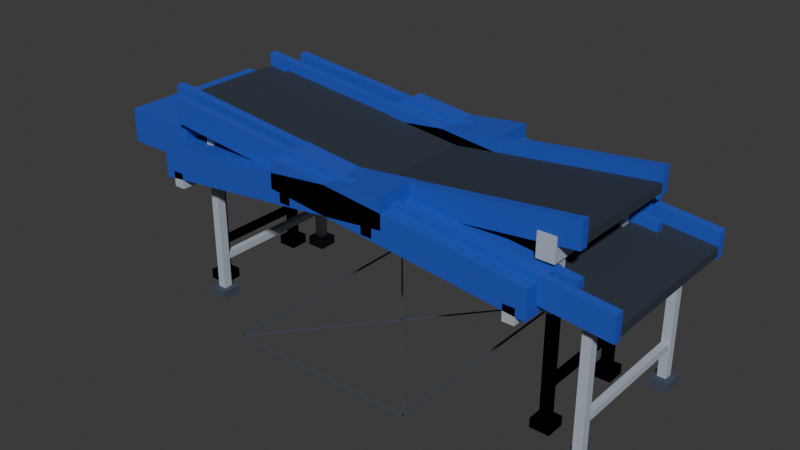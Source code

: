 # Source: MPR_CADConveyorAudit.blend  (saved by Blender 5.2.45; exported with 4.5.12 LTS)
import bpy
from mathutils import Matrix  # noqa: F401  (used for matrix-valued properties, if any)

bpy.ops.wm.read_factory_settings(use_empty=True)
scene = bpy.context.scene
scene.name = 'Scene'

# ---- collections
col_collection = bpy.data.collections.new('Collection'); scene.collection.children.link(col_collection)

# ---- materials (node trees are filled in below, after node groups)
mat_charcoal = bpy.data.materials.new('Charcoal')
mat_rubber = bpy.data.materials.new('Rubber')
mat_cobalt = bpy.data.materials.new('Cobalt')
mat_metal = bpy.data.materials.new('Metal')
mat_rubber_002 = bpy.data.materials.new('Rubber.002')
mat_cobalt_002 = bpy.data.materials.new('Cobalt.002')
mat_metal_002 = bpy.data.materials.new('Metal.002')
mat_charcoal_002 = bpy.data.materials.new('Charcoal.002')

# ---- material node trees
mat_charcoal.use_nodes = True; mat_charcoal.node_tree.nodes.clear()
_N = mat_charcoal.node_tree.nodes; _L = mat_charcoal.node_tree.links
n0 = _N.new('ShaderNodeBsdfPrincipled'); n0.name = 'Principled BSDF'; n0.location = (-200, 100)
n0.inputs[0].default_value = (0.055, 0.075, 0.11, 1.0)
n0.inputs[2].default_value = 0.76
n0.inputs[10].default_value = 0.005
n1 = _N.new('ShaderNodeOutputMaterial'); n1.name = 'Material Output'; n1.location = (200, 100)
_L.new(n0.outputs[0], n1.inputs[0])
n1.is_active_output = True
mat_rubber.use_nodes = True; mat_rubber.node_tree.nodes.clear()
_N = mat_rubber.node_tree.nodes; _L = mat_rubber.node_tree.links
n0 = _N.new('ShaderNodeBsdfPrincipled'); n0.name = 'Principled BSDF'; n0.location = (-200, 100)
n0.inputs[0].default_value = (0.025, 0.035, 0.055, 1.0)
n0.inputs[2].default_value = 0.76
n0.inputs[10].default_value = 0.005
n1 = _N.new('ShaderNodeOutputMaterial'); n1.name = 'Material Output'; n1.location = (200, 100)
_L.new(n0.outputs[0], n1.inputs[0])
n1.is_active_output = True
mat_cobalt.use_nodes = True; mat_cobalt.node_tree.nodes.clear()
_N = mat_cobalt.node_tree.nodes; _L = mat_cobalt.node_tree.links
n0 = _N.new('ShaderNodeBsdfPrincipled'); n0.name = 'Principled BSDF'; n0.location = (-200, 100)
n0.inputs[0].default_value = (0.018, 0.075, 0.51, 1.0)
n0.inputs[2].default_value = 0.76
n0.inputs[10].default_value = 0.005
n1 = _N.new('ShaderNodeOutputMaterial'); n1.name = 'Material Output'; n1.location = (200, 100)
_L.new(n0.outputs[0], n1.inputs[0])
n1.is_active_output = True
mat_metal.use_nodes = True; mat_metal.node_tree.nodes.clear()
_N = mat_metal.node_tree.nodes; _L = mat_metal.node_tree.links
n0 = _N.new('ShaderNodeBsdfPrincipled'); n0.name = 'Principled BSDF'; n0.location = (-200, 100)
n0.inputs[0].default_value = (0.43, 0.49, 0.57, 1.0)
n0.inputs[2].default_value = 0.76
n0.inputs[10].default_value = 0.005
n1 = _N.new('ShaderNodeOutputMaterial'); n1.name = 'Material Output'; n1.location = (200, 100)
_L.new(n0.outputs[0], n1.inputs[0])
n1.is_active_output = True
mat_rubber_002.use_nodes = True; mat_rubber_002.node_tree.nodes.clear()
_N = mat_rubber_002.node_tree.nodes; _L = mat_rubber_002.node_tree.links
n0 = _N.new('ShaderNodeBsdfPrincipled'); n0.name = 'Principled BSDF'; n0.location = (-200, 100)
n0.inputs[0].default_value = (0.025, 0.035, 0.055, 1.0)
n0.inputs[2].default_value = 0.76
n0.inputs[10].default_value = 0.005
n1 = _N.new('ShaderNodeOutputMaterial'); n1.name = 'Material Output'; n1.location = (200, 100)
_L.new(n0.outputs[0], n1.inputs[0])
n1.is_active_output = True
mat_cobalt_002.use_nodes = True; mat_cobalt_002.node_tree.nodes.clear()
_N = mat_cobalt_002.node_tree.nodes; _L = mat_cobalt_002.node_tree.links
n0 = _N.new('ShaderNodeBsdfPrincipled'); n0.name = 'Principled BSDF'; n0.location = (-200, 100)
n0.inputs[0].default_value = (0.018, 0.075, 0.51, 1.0)
n0.inputs[2].default_value = 0.76
n0.inputs[10].default_value = 0.005
n1 = _N.new('ShaderNodeOutputMaterial'); n1.name = 'Material Output'; n1.location = (200, 100)
_L.new(n0.outputs[0], n1.inputs[0])
n1.is_active_output = True
mat_metal_002.use_nodes = True; mat_metal_002.node_tree.nodes.clear()
_N = mat_metal_002.node_tree.nodes; _L = mat_metal_002.node_tree.links
n0 = _N.new('ShaderNodeBsdfPrincipled'); n0.name = 'Principled BSDF'; n0.location = (-200, 100)
n0.inputs[0].default_value = (0.43, 0.49, 0.57, 1.0)
n0.inputs[2].default_value = 0.76
n0.inputs[10].default_value = 0.005
n1 = _N.new('ShaderNodeOutputMaterial'); n1.name = 'Material Output'; n1.location = (200, 100)
_L.new(n0.outputs[0], n1.inputs[0])
n1.is_active_output = True
mat_charcoal_002.use_nodes = True; mat_charcoal_002.node_tree.nodes.clear()
_N = mat_charcoal_002.node_tree.nodes; _L = mat_charcoal_002.node_tree.links
n0 = _N.new('ShaderNodeBsdfPrincipled'); n0.name = 'Principled BSDF'; n0.location = (-200, 100)
n0.inputs[0].default_value = (0.055, 0.075, 0.11, 1.0)
n0.inputs[2].default_value = 0.76
n0.inputs[10].default_value = 0.005
n1 = _N.new('ShaderNodeOutputMaterial'); n1.name = 'Material Output'; n1.location = (200, 100)
_L.new(n0.outputs[0], n1.inputs[0])
n1.is_active_output = True

# ---- world
world_world = bpy.data.worlds.new('World'); scene.world = world_world
world_world.use_nodes = True; world_world.node_tree.nodes.clear()
_N = world_world.node_tree.nodes; _L = world_world.node_tree.links
n0 = _N.new('ShaderNodeOutputWorld'); n0.name = 'World Output'; n0.location = (200, 100)
n1 = _N.new('ShaderNodeBackground'); n1.name = 'Background'; n1.location = (-200, 100)
n1.inputs[0].default_value = (0.05088, 0.05088, 0.05088, 1.0)
_L.new(n1.outputs[0], n0.inputs[0])
n0.is_active_output = True
world_world.color = (0.05088, 0.05088, 0.05088)
world_world.sun_shadow_jitter_overblur = 0.0

# ---- meshes
me_sm_mpr_cadfloorplaceholder = bpy.data.meshes.new('SM_MPR_CADFloorPlaceholder')
me_sm_mpr_cadfloorplaceholder.from_pydata([(-0.5, -0.606, 0.01), (0.5, -0.606, 0.01), (0.5, -0.594, 0.01), (-0.5, -0.594, 0.01), (-0.5, -0.606, 0.014), (0.5, -0.606, 0.014), (0.5, -0.594, 0.014), (-0.5, -0.594, 0.014), (0.506, -0.6, 0.01), (0.506, 0.6, 0.01), (0.494, 0.6, 0.01), (0.494, -0.6, 0.01), (0.506, -0.6, 0.014), (0.506, 0.6, 0.014), (0.494, 0.6, 0.014), (0.494, -0.6, 0.014), (0.5, 0.606, 0.01), (-0.5, 0.606, 0.01), (-0.5, 0.594, 0.01), (0.5, 0.594, 0.01), (0.5, 0.606, 0.014), (-0.5, 0.606, 0.014), (-0.5, 0.594, 0.014), (0.5, 0.594, 0.014), (-0.506, 0.6, 0.01), (-0.506, -0.6, 0.01), (-0.494, -0.6, 0.01), (-0.494, 0.6, 0.01), (-0.506, 0.6, 0.014), (-0.506, -0.6, 0.014), (-0.494, -0.6, 0.014), (-0.494, 0.6, 0.014), (-0.4969, -0.6026, 0.01), (0.5031, 0.5974, 0.01), (0.4969, 0.6026, 0.01), (-0.5031, -0.5974, 0.01), (-0.4969, -0.6026, 0.014), (0.5031, 0.5974, 0.014), (0.4969, 0.6026, 0.014), (-0.5031, -0.5974, 0.014), (0.5031, -0.5974, 0.01), (-0.4969, 0.6026, 0.01), (-0.5031, 0.5974, 0.01), (0.4969, -0.6026, 0.01), (0.5031, -0.5974, 0.014), (-0.4969, 0.6026, 0.014), (-0.5031, 0.5974, 0.014), (0.4969, -0.6026, 0.014)], [], [(0, 3, 2, 1), (4, 5, 6, 7), (0, 1, 5, 4), (1, 2, 6, 5), (2, 3, 7, 6), (3, 0, 4, 7), (8, 11, 10, 9), (12, 13, 14, 15), (8, 9, 13, 12), (9, 10, 14, 13), (10, 11, 15, 14), (11, 8, 12, 15), (16, 19, 18, 17), (20, 21, 22, 23), (16, 17, 21, 20), (17, 18, 22, 21), (18, 19, 23, 22), (19, 16, 20, 23), (24, 27, 26, 25), (28, 29, 30, 31), (24, 25, 29, 28), (25, 26, 30, 29), (26, 27, 31, 30), (27, 24, 28, 31), (32, 35, 34, 33), (36, 37, 38, 39), (32, 33, 37, 36), (33, 34, 38, 37), (34, 35, 39, 38), (35, 32, 36, 39), (40, 43, 42, 41), (44, 45, 46, 47), (40, 41, 45, 44), (41, 42, 46, 45), (42, 43, 47, 46), (43, 40, 44, 47)])
me_sm_mpr_cadfloorplaceholder.materials.append(mat_charcoal)
me_sm_mpr_cadfloorplaceholder.update()
me_sm_mpr_cadsupplybelt_2e7f10 = bpy.data.meshes.new('SM_MPR_CADSupplyBelt_2E7F10')
me_sm_mpr_cadsupplybelt_2e7f10.from_pydata([(-1.026, -0.4125, 1.0), (1.396, -0.4125, 0.74), (1.396, 0.3875, 0.74), (-1.026, 0.3875, 1.0), (-1.026, -0.4125, 0.955), (1.396, -0.4125, 0.695), (1.396, 0.3875, 0.695), (-1.026, 0.3875, 0.955), (-1.026, -0.4595, 1.07), (1.396, -0.4595, 0.81), (1.396, -0.4155, 0.81), (-1.026, -0.4155, 1.07), (-1.026, -0.4595, 0.94), (1.396, -0.4595, 0.68), (1.396, -0.4155, 0.68), (-1.026, -0.4155, 0.94), (-1.026, 0.3905, 1.07), (1.396, 0.3905, 0.81), (1.396, 0.4345, 0.81), (-1.026, 0.4345, 1.07), (-1.026, 0.3905, 0.94), (1.396, 0.3905, 0.68), (1.396, 0.4345, 0.68), (-1.026, 0.4345, 0.94), (-1.426, -0.4125, 0.72), (-1.026, -0.4125, 0.72), (-1.026, 0.3875, 0.72), (-1.426, 0.3875, 0.72), (-1.426, -0.4125, 0.9), (-1.026, -0.4125, 0.9), (-1.026, 0.3875, 0.9), (-1.426, 0.3875, 0.9), (-0.8987, -0.395, 0.0), (-0.8537, -0.395, 0.0), (-0.8537, -0.35, 0.0), (-0.8987, -0.35, 0.0), (-0.8987, -0.395, 0.9039), (-0.8537, -0.395, 0.9039), (-0.8537, -0.35, 0.9039), (-0.8987, -0.35, 0.9039), (-0.8987, 0.325, 0.0), (-0.8537, 0.325, 0.0), (-0.8537, 0.37, 0.0), (-0.8987, 0.37, 0.0), (-0.8987, 0.325, 0.9039), (-0.8537, 0.325, 0.9039), (-0.8537, 0.37, 0.9039), (-0.8987, 0.37, 0.9039), (-0.8937, -0.3725, 0.2025), (-0.8587, -0.3725, 0.2025), (-0.8587, 0.3475, 0.2025), (-0.8937, 0.3475, 0.2025), (-0.8937, -0.3725, 0.2375), (-0.8587, -0.3725, 0.2375), (-0.8587, 0.3475, 0.2375), (-0.8937, 0.3475, 0.2375), (1.223, -0.395, 0.0), (1.268, -0.395, 0.0), (1.268, -0.35, 0.0), (1.223, -0.35, 0.0), (1.223, -0.395, 0.6761), (1.268, -0.395, 0.6761), (1.268, -0.35, 0.6761), (1.223, -0.35, 0.6761), (1.223, 0.325, 0.0), (1.268, 0.325, 0.0), (1.268, 0.37, 0.0), (1.223, 0.37, 0.0), (1.223, 0.325, 0.6761), (1.268, 0.325, 0.6761), (1.268, 0.37, 0.6761), (1.223, 0.37, 0.6761), (1.228, -0.3725, 0.2025), (1.263, -0.3725, 0.2025), (1.263, 0.3475, 0.2025), (1.228, 0.3475, 0.2025), (1.228, -0.3725, 0.2375), (1.263, -0.3725, 0.2375), (1.263, 0.3475, 0.2375), (1.228, 0.3475, 0.2375), (-0.9262, -0.4225, 0.0), (-0.8262, -0.4225, 0.0), (-0.8262, -0.3225, 0.0), (-0.9262, -0.3225, 0.0), (-0.9262, -0.4225, 0.05), (-0.8262, -0.4225, 0.05), (-0.8262, -0.3225, 0.05), (-0.9262, -0.3225, 0.05), (-0.9262, 0.2975, 0.0), (-0.8262, 0.2975, 0.0), (-0.8262, 0.3975, 0.0), (-0.9262, 0.3975, 0.0), (-0.9262, 0.2975, 0.05), (-0.8262, 0.2975, 0.05), (-0.8262, 0.3975, 0.05), (-0.9262, 0.3975, 0.05), (1.196, -0.4225, 0.0), (1.296, -0.4225, 0.0), (1.296, -0.3225, 0.0), (1.196, -0.3225, 0.0), (1.196, -0.4225, 0.05), (1.296, -0.4225, 0.05), (1.296, -0.3225, 0.05), (1.196, -0.3225, 0.05), (1.196, 0.2975, 0.0), (1.296, 0.2975, 0.0), (1.296, 0.3975, 0.0), (1.196, 0.3975, 0.0), (1.196, 0.2975, 0.05), (1.296, 0.2975, 0.05), (1.296, 0.3975, 0.05), (1.196, 0.3975, 0.05)], [], [(0, 1, 2, 3), (7, 6, 5, 4), (0, 4, 5, 1), (1, 5, 6, 2), (2, 6, 7, 3), (3, 7, 4, 0), (8, 9, 10, 11), (15, 14, 13, 12), (8, 12, 13, 9), (9, 13, 14, 10), (10, 14, 15, 11), (11, 15, 12, 8), (16, 17, 18, 19), (23, 22, 21, 20), (16, 20, 21, 17), (17, 21, 22, 18), (18, 22, 23, 19), (19, 23, 20, 16), (24, 27, 26, 25), (28, 29, 30, 31), (24, 25, 29, 28), (25, 26, 30, 29), (26, 27, 31, 30), (27, 24, 28, 31), (32, 35, 34, 33), (36, 37, 38, 39), (32, 33, 37, 36), (33, 34, 38, 37), (34, 35, 39, 38), (35, 32, 36, 39), (40, 43, 42, 41), (44, 45, 46, 47), (40, 41, 45, 44), (41, 42, 46, 45), (42, 43, 47, 46), (43, 40, 44, 47), (48, 51, 50, 49), (52, 53, 54, 55), (48, 49, 53, 52), (49, 50, 54, 53), (50, 51, 55, 54), (51, 48, 52, 55), (56, 59, 58, 57), (60, 61, 62, 63), (56, 57, 61, 60), (57, 58, 62, 61), (58, 59, 63, 62), (59, 56, 60, 63), (64, 67, 66, 65), (68, 69, 70, 71), (64, 65, 69, 68), (65, 66, 70, 69), (66, 67, 71, 70), (67, 64, 68, 71), (72, 75, 74, 73), (76, 77, 78, 79), (72, 73, 77, 76), (73, 74, 78, 77), (74, 75, 79, 78), (75, 72, 76, 79), (80, 83, 82, 81), (84, 85, 86, 87), (80, 81, 85, 84), (81, 82, 86, 85), (82, 83, 87, 86), (83, 80, 84, 87), (88, 91, 90, 89), (92, 93, 94, 95), (88, 89, 93, 92), (89, 90, 94, 93), (90, 91, 95, 94), (91, 88, 92, 95), (96, 99, 98, 97), (100, 101, 102, 103), (96, 97, 101, 100), (97, 98, 102, 101), (98, 99, 103, 102), (99, 96, 100, 103), (104, 107, 106, 105), (108, 109, 110, 111), (104, 105, 109, 108), (105, 106, 110, 109), (106, 107, 111, 110), (107, 104, 108, 111)])
me_sm_mpr_cadsupplybelt_2e7f10.polygons.foreach_set('material_index', [0, 0, 0, 0, 0, 0, 1, 1, 1, 1, 1, 1, 1, 1, 1, 1, 1, 1, 1, 1, 1, 1, 1, 1, 2, 2, 2, 2, 2, 2, 2, 2, 2, 2, 2, 2, 2, 2, 2, 2, 2, 2, 2, 2, 2, 2, 2, 2, 2, 2, 2, 2, 2, 2, 2, 2, 2, 2, 2, 2, 3, 3, 3, 3, 3, 3, 3, 3, 3, 3, 3, 3, 3, 3, 3, 3, 3, 3, 3, 3, 3, 3, 3, 3])
me_sm_mpr_cadsupplybelt_2e7f10.materials.append(mat_rubber)
me_sm_mpr_cadsupplybelt_2e7f10.materials.append(mat_cobalt)
me_sm_mpr_cadsupplybelt_2e7f10.materials.append(mat_metal)
me_sm_mpr_cadsupplybelt_2e7f10.materials.append(mat_charcoal)
me_sm_mpr_cadsupplybelt_2e7f10.update()
me_sm_mpr_cadsupplybelt_2ccf62 = bpy.data.meshes.new('SM_MPR_CADSupplyBelt_2CCF62')
me_sm_mpr_cadsupplybelt_2ccf62.from_pydata([(-1.157, -0.293, 0.74), (1.157, -0.293, 1.0), (1.157, 0.293, 1.0), (-1.157, 0.293, 0.74), (-1.157, -0.293, 0.695), (1.157, -0.293, 0.955), (1.157, 0.293, 0.955), (-1.157, 0.293, 0.695), (-1.157, -0.34, 0.81), (1.157, -0.34, 1.07), (1.157, -0.296, 1.07), (-1.157, -0.296, 0.81), (-1.157, -0.34, 0.68), (1.157, -0.34, 0.94), (1.157, -0.296, 0.94), (-1.157, -0.296, 0.68), (-1.157, 0.296, 0.81), (1.157, 0.296, 1.07), (1.157, 0.34, 1.07), (-1.157, 0.34, 0.81), (-1.157, 0.296, 0.68), (1.157, 0.296, 0.94), (1.157, 0.34, 0.94), (-1.157, 0.34, 0.68), (-1.05, -0.5297, 0.8221), (0.32, -0.5297, 0.9759), (0.32, -0.29, 0.9759), (-1.05, -0.29, 0.8221), (-1.05, -0.5297, 0.6721), (0.32, -0.5297, 0.8259), (0.32, -0.29, 0.8259), (-1.05, -0.29, 0.6721), (-1.05, 0.29, 0.8221), (0.32, 0.29, 0.9759), (0.32, 0.5297, 0.9759), (-1.05, 0.5297, 0.8221), (-1.05, 0.29, 0.6721), (0.32, 0.29, 0.8259), (0.32, 0.5297, 0.8259), (-1.05, 0.5297, 0.6721), (-1.03, -0.2755, 0.0), (-0.9849, -0.2755, 0.0), (-0.9849, -0.2305, 0.0), (-1.03, -0.2305, 0.0), (-1.03, -0.2755, 0.6768), (-0.9849, -0.2755, 0.6768), (-0.9849, -0.2305, 0.6768), (-1.03, -0.2305, 0.6768), (-1.03, 0.2305, 0.0), (-0.9849, 0.2305, 0.0), (-0.9849, 0.2755, 0.0), (-1.03, 0.2755, 0.0), (-1.03, 0.2305, 0.6768), (-0.9849, 0.2305, 0.6768), (-0.9849, 0.2755, 0.6768), (-1.03, 0.2755, 0.6768), (-1.025, -0.253, 0.2025), (-0.9899, -0.253, 0.2025), (-0.9899, 0.253, 0.2025), (-1.025, 0.253, 0.2025), (-1.025, -0.253, 0.2375), (-0.9899, -0.253, 0.2375), (-0.9899, 0.253, 0.2375), (-1.025, 0.253, 0.2375), (-1.052, -0.348, 0.6218), (-0.9624, -0.348, 0.6218), (-0.9624, 0.348, 0.6218), (-1.052, 0.348, 0.6218), (-1.052, -0.348, 0.7418), (-0.9624, -0.348, 0.7418), (-0.9624, 0.348, 0.7418), (-1.052, 0.348, 0.7418), (0.9849, -0.2755, 0.0), (1.03, -0.2755, 0.0), (1.03, -0.2305, 0.0), (0.9849, -0.2305, 0.0), (0.9849, -0.2755, 0.9032), (1.03, -0.2755, 0.9032), (1.03, -0.2305, 0.9032), (0.9849, -0.2305, 0.9032), (0.9849, 0.2305, 0.0), (1.03, 0.2305, 0.0), (1.03, 0.2755, 0.0), (0.9849, 0.2755, 0.0), (0.9849, 0.2305, 0.9032), (1.03, 0.2305, 0.9032), (1.03, 0.2755, 0.9032), (0.9849, 0.2755, 0.9032), (0.9899, -0.253, 0.2025), (1.025, -0.253, 0.2025), (1.025, 0.253, 0.2025), (0.9899, 0.253, 0.2025), (0.9899, -0.253, 0.2375), (1.025, -0.253, 0.2375), (1.025, 0.253, 0.2375), (0.9899, 0.253, 0.2375), (0.9624, -0.348, 0.8482), (1.052, -0.348, 0.8482), (1.052, 0.348, 0.8482), (0.9624, 0.348, 0.8482), (0.9624, -0.348, 0.9682), (1.052, -0.348, 0.9682), (1.052, 0.348, 0.9682), (0.9624, 0.348, 0.9682), (-0.9998, -0.5297, 0.6361), (-0.9398, -0.5297, 0.6361), (-0.9398, -0.233, 0.6361), (-0.9998, -0.233, 0.6361), (-0.9998, -0.5297, 0.7161), (-0.9398, -0.5297, 0.7161), (-0.9398, -0.233, 0.7161), (-0.9998, -0.233, 0.7161), (0.21, -0.5297, 0.772), (0.27, -0.5297, 0.772), (0.27, -0.233, 0.772), (0.21, -0.233, 0.772), (0.21, -0.5297, 0.852), (0.27, -0.5297, 0.852), (0.27, -0.233, 0.852), (0.21, -0.233, 0.852), (-0.9998, 0.233, 0.6361), (-0.9398, 0.233, 0.6361), (-0.9398, 0.5297, 0.6361), (-0.9998, 0.5297, 0.6361), (-0.9998, 0.233, 0.7161), (-0.9398, 0.233, 0.7161), (-0.9398, 0.5297, 0.7161), (-0.9998, 0.5297, 0.7161), (0.21, 0.233, 0.772), (0.27, 0.233, 0.772), (0.27, 0.5297, 0.772), (0.21, 0.5297, 0.772), (0.21, 0.233, 0.852), (0.27, 0.233, 0.852), (0.27, 0.5297, 0.852), (0.21, 0.5297, 0.852), (-1.057, -0.303, 0.0), (-0.9574, -0.303, 0.0), (-0.9574, -0.203, 0.0), (-1.057, -0.203, 0.0), (-1.057, -0.303, 0.05), (-0.9574, -0.303, 0.05), (-0.9574, -0.203, 0.05), (-1.057, -0.203, 0.05), (-1.057, 0.203, 0.0), (-0.9574, 0.203, 0.0), (-0.9574, 0.303, 0.0), (-1.057, 0.303, 0.0), (-1.057, 0.203, 0.05), (-0.9574, 0.203, 0.05), (-0.9574, 0.303, 0.05), (-1.057, 0.303, 0.05), (0.9574, -0.303, 0.0), (1.057, -0.303, 0.0), (1.057, -0.203, 0.0), (0.9574, -0.203, 0.0), (0.9574, -0.303, 0.05), (1.057, -0.303, 0.05), (1.057, -0.203, 0.05), (0.9574, -0.203, 0.05), (0.9574, 0.203, 0.0), (1.057, 0.203, 0.0), (1.057, 0.303, 0.0), (0.9574, 0.303, 0.0), (0.9574, 0.203, 0.05), (1.057, 0.203, 0.05), (1.057, 0.303, 0.05), (0.9574, 0.303, 0.05)], [], [(0, 1, 2, 3), (7, 6, 5, 4), (0, 4, 5, 1), (1, 5, 6, 2), (2, 6, 7, 3), (3, 7, 4, 0), (8, 9, 10, 11), (15, 14, 13, 12), (8, 12, 13, 9), (9, 13, 14, 10), (10, 14, 15, 11), (11, 15, 12, 8), (16, 17, 18, 19), (23, 22, 21, 20), (16, 20, 21, 17), (17, 21, 22, 18), (18, 22, 23, 19), (19, 23, 20, 16), (24, 25, 26, 27), (31, 30, 29, 28), (24, 28, 29, 25), (25, 29, 30, 26), (26, 30, 31, 27), (27, 31, 28, 24), (32, 33, 34, 35), (39, 38, 37, 36), (32, 36, 37, 33), (33, 37, 38, 34), (34, 38, 39, 35), (35, 39, 36, 32), (40, 43, 42, 41), (44, 45, 46, 47), (40, 41, 45, 44), (41, 42, 46, 45), (42, 43, 47, 46), (43, 40, 44, 47), (48, 51, 50, 49), (52, 53, 54, 55), (48, 49, 53, 52), (49, 50, 54, 53), (50, 51, 55, 54), (51, 48, 52, 55), (56, 59, 58, 57), (60, 61, 62, 63), (56, 57, 61, 60), (57, 58, 62, 61), (58, 59, 63, 62), (59, 56, 60, 63), (64, 67, 66, 65), (68, 69, 70, 71), (64, 65, 69, 68), (65, 66, 70, 69), (66, 67, 71, 70), (67, 64, 68, 71), (72, 75, 74, 73), (76, 77, 78, 79), (72, 73, 77, 76), (73, 74, 78, 77), (74, 75, 79, 78), (75, 72, 76, 79), (80, 83, 82, 81), (84, 85, 86, 87), (80, 81, 85, 84), (81, 82, 86, 85), (82, 83, 87, 86), (83, 80, 84, 87), (88, 91, 90, 89), (92, 93, 94, 95), (88, 89, 93, 92), (89, 90, 94, 93), (90, 91, 95, 94), (91, 88, 92, 95), (96, 99, 98, 97), (100, 101, 102, 103), (96, 97, 101, 100), (97, 98, 102, 101), (98, 99, 103, 102), (99, 96, 100, 103), (104, 107, 106, 105), (108, 109, 110, 111), (104, 105, 109, 108), (105, 106, 110, 109), (106, 107, 111, 110), (107, 104, 108, 111), (112, 115, 114, 113), (116, 117, 118, 119), (112, 113, 117, 116), (113, 114, 118, 117), (114, 115, 119, 118), (115, 112, 116, 119), (120, 123, 122, 121), (124, 125, 126, 127), (120, 121, 125, 124), (121, 122, 126, 125), (122, 123, 127, 126), (123, 120, 124, 127), (128, 131, 130, 129), (132, 133, 134, 135), (128, 129, 133, 132), (129, 130, 134, 133), (130, 131, 135, 134), (131, 128, 132, 135), (136, 139, 138, 137), (140, 141, 142, 143), (136, 137, 141, 140), (137, 138, 142, 141), (138, 139, 143, 142), (139, 136, 140, 143), (144, 147, 146, 145), (148, 149, 150, 151), (144, 145, 149, 148), (145, 146, 150, 149), (146, 147, 151, 150), (147, 144, 148, 151), (152, 155, 154, 153), (156, 157, 158, 159), (152, 153, 157, 156), (153, 154, 158, 157), (154, 155, 159, 158), (155, 152, 156, 159), (160, 163, 162, 161), (164, 165, 166, 167), (160, 161, 165, 164), (161, 162, 166, 165), (162, 163, 167, 166), (163, 160, 164, 167)])
me_sm_mpr_cadsupplybelt_2ccf62.polygons.foreach_set('material_index', [0, 0, 0, 0, 0, 0, 1, 1, 1, 1, 1, 1, 1, 1, 1, 1, 1, 1, 1, 1, 1, 1, 1, 1, 1, 1, 1, 1, 1, 1, 2, 2, 2, 2, 2, 2, 2, 2, 2, 2, 2, 2, 2, 2, 2, 2, 2, 2, 2, 2, 2, 2, 2, 2, 2, 2, 2, 2, 2, 2, 2, 2, 2, 2, 2, 2, 2, 2, 2, 2, 2, 2, 2, 2, 2, 2, 2, 2, 2, 2, 2, 2, 2, 2, 2, 2, 2, 2, 2, 2, 2, 2, 2, 2, 2, 2, 2, 2, 2, 2, 2, 2, 3, 3, 3, 3, 3, 3, 3, 3, 3, 3, 3, 3, 3, 3, 3, 3, 3, 3, 3, 3, 3, 3, 3, 3])
me_sm_mpr_cadsupplybelt_2ccf62.materials.append(mat_rubber_002)
me_sm_mpr_cadsupplybelt_2ccf62.materials.append(mat_cobalt_002)
me_sm_mpr_cadsupplybelt_2ccf62.materials.append(mat_metal_002)
me_sm_mpr_cadsupplybelt_2ccf62.materials.append(mat_charcoal_002)
me_sm_mpr_cadsupplybelt_2ccf62.update()
me_sm_mpr_cadsupplybelt_2ccf66 = bpy.data.meshes.new('SM_MPR_CADSupplyBelt_2CCF66')
me_sm_mpr_cadsupplybelt_2ccf66.from_pydata([(-1.157, -0.293, 1.0), (1.157, -0.293, 0.74), (1.157, 0.293, 0.74), (-1.157, 0.293, 1.0), (-1.157, -0.293, 0.955), (1.157, -0.293, 0.695), (1.157, 0.293, 0.695), (-1.157, 0.293, 0.955), (-1.157, -0.34, 1.07), (1.157, -0.34, 0.81), (1.157, -0.296, 0.81), (-1.157, -0.296, 1.07), (-1.157, -0.34, 0.94), (1.157, -0.34, 0.68), (1.157, -0.296, 0.68), (-1.157, -0.296, 0.94), (-1.157, 0.296, 1.07), (1.157, 0.296, 0.81), (1.157, 0.34, 0.81), (-1.157, 0.34, 1.07), (-1.157, 0.296, 0.94), (1.157, 0.296, 0.68), (1.157, 0.34, 0.68), (-1.157, 0.34, 0.94), (-0.32, 0.29, 0.9759), (1.05, 0.29, 0.8221), (1.05, 0.5297, 0.8221), (-0.32, 0.5297, 0.9759), (-0.32, 0.29, 0.8259), (1.05, 0.29, 0.6721), (1.05, 0.5297, 0.6721), (-0.32, 0.5297, 0.8259), (-0.32, -0.5297, 0.9759), (1.05, -0.5297, 0.8221), (1.05, -0.29, 0.8221), (-0.32, -0.29, 0.9759), (-0.32, -0.5297, 0.8259), (1.05, -0.5297, 0.6721), (1.05, -0.29, 0.6721), (-0.32, -0.29, 0.8259), (-1.03, -0.2755, 0.0), (-0.9849, -0.2755, 0.0), (-0.9849, -0.2305, 0.0), (-1.03, -0.2305, 0.0), (-1.03, -0.2755, 0.9032), (-0.9849, -0.2755, 0.9032), (-0.9849, -0.2305, 0.9032), (-1.03, -0.2305, 0.9032), (-1.03, 0.2305, 0.0), (-0.9849, 0.2305, 0.0), (-0.9849, 0.2755, 0.0), (-1.03, 0.2755, 0.0), (-1.03, 0.2305, 0.9032), (-0.9849, 0.2305, 0.9032), (-0.9849, 0.2755, 0.9032), (-1.03, 0.2755, 0.9032), (-1.025, -0.253, 0.2025), (-0.9899, -0.253, 0.2025), (-0.9899, 0.253, 0.2025), (-1.025, 0.253, 0.2025), (-1.025, -0.253, 0.2375), (-0.9899, -0.253, 0.2375), (-0.9899, 0.253, 0.2375), (-1.025, 0.253, 0.2375), (-1.052, -0.348, 0.8482), (-0.9624, -0.348, 0.8482), (-0.9624, 0.348, 0.8482), (-1.052, 0.348, 0.8482), (-1.052, -0.348, 0.9682), (-0.9624, -0.348, 0.9682), (-0.9624, 0.348, 0.9682), (-1.052, 0.348, 0.9682), (0.9849, -0.2755, 0.0), (1.03, -0.2755, 0.0), (1.03, -0.2305, 0.0), (0.9849, -0.2305, 0.0), (0.9849, -0.2755, 0.6768), (1.03, -0.2755, 0.6768), (1.03, -0.2305, 0.6768), (0.9849, -0.2305, 0.6768), (0.9849, 0.2305, 0.0), (1.03, 0.2305, 0.0), (1.03, 0.2755, 0.0), (0.9849, 0.2755, 0.0), (0.9849, 0.2305, 0.6768), (1.03, 0.2305, 0.6768), (1.03, 0.2755, 0.6768), (0.9849, 0.2755, 0.6768), (0.9899, -0.253, 0.2025), (1.025, -0.253, 0.2025), (1.025, 0.253, 0.2025), (0.9899, 0.253, 0.2025), (0.9899, -0.253, 0.2375), (1.025, -0.253, 0.2375), (1.025, 0.253, 0.2375), (0.9899, 0.253, 0.2375), (0.9624, -0.348, 0.6218), (1.052, -0.348, 0.6218), (1.052, 0.348, 0.6218), (0.9624, 0.348, 0.6218), (0.9624, -0.348, 0.7418), (1.052, -0.348, 0.7418), (1.052, 0.348, 0.7418), (0.9624, 0.348, 0.7418), (-0.27, 0.233, 0.772), (-0.21, 0.233, 0.772), (-0.21, 0.5297, 0.772), (-0.27, 0.5297, 0.772), (-0.27, 0.233, 0.852), (-0.21, 0.233, 0.852), (-0.21, 0.5297, 0.852), (-0.27, 0.5297, 0.852), (0.9398, 0.233, 0.6361), (0.9998, 0.233, 0.6361), (0.9998, 0.5297, 0.6361), (0.9398, 0.5297, 0.6361), (0.9398, 0.233, 0.7161), (0.9998, 0.233, 0.7161), (0.9998, 0.5297, 0.7161), (0.9398, 0.5297, 0.7161), (-0.27, -0.5297, 0.772), (-0.21, -0.5297, 0.772), (-0.21, -0.233, 0.772), (-0.27, -0.233, 0.772), (-0.27, -0.5297, 0.852), (-0.21, -0.5297, 0.852), (-0.21, -0.233, 0.852), (-0.27, -0.233, 0.852), (0.9398, -0.5297, 0.6361), (0.9998, -0.5297, 0.6361), (0.9998, -0.233, 0.6361), (0.9398, -0.233, 0.6361), (0.9398, -0.5297, 0.7161), (0.9998, -0.5297, 0.7161), (0.9998, -0.233, 0.7161), (0.9398, -0.233, 0.7161), (-1.057, -0.303, 0.0), (-0.9574, -0.303, 0.0), (-0.9574, -0.203, 0.0), (-1.057, -0.203, 0.0), (-1.057, -0.303, 0.05), (-0.9574, -0.303, 0.05), (-0.9574, -0.203, 0.05), (-1.057, -0.203, 0.05), (-1.057, 0.203, 0.0), (-0.9574, 0.203, 0.0), (-0.9574, 0.303, 0.0), (-1.057, 0.303, 0.0), (-1.057, 0.203, 0.05), (-0.9574, 0.203, 0.05), (-0.9574, 0.303, 0.05), (-1.057, 0.303, 0.05), (0.9574, -0.303, 0.0), (1.057, -0.303, 0.0), (1.057, -0.203, 0.0), (0.9574, -0.203, 0.0), (0.9574, -0.303, 0.05), (1.057, -0.303, 0.05), (1.057, -0.203, 0.05), (0.9574, -0.203, 0.05), (0.9574, 0.203, 0.0), (1.057, 0.203, 0.0), (1.057, 0.303, 0.0), (0.9574, 0.303, 0.0), (0.9574, 0.203, 0.05), (1.057, 0.203, 0.05), (1.057, 0.303, 0.05), (0.9574, 0.303, 0.05)], [], [(0, 1, 2, 3), (7, 6, 5, 4), (0, 4, 5, 1), (1, 5, 6, 2), (2, 6, 7, 3), (3, 7, 4, 0), (8, 9, 10, 11), (15, 14, 13, 12), (8, 12, 13, 9), (9, 13, 14, 10), (10, 14, 15, 11), (11, 15, 12, 8), (16, 17, 18, 19), (23, 22, 21, 20), (16, 20, 21, 17), (17, 21, 22, 18), (18, 22, 23, 19), (19, 23, 20, 16), (24, 25, 26, 27), (31, 30, 29, 28), (24, 28, 29, 25), (25, 29, 30, 26), (26, 30, 31, 27), (27, 31, 28, 24), (32, 33, 34, 35), (39, 38, 37, 36), (32, 36, 37, 33), (33, 37, 38, 34), (34, 38, 39, 35), (35, 39, 36, 32), (40, 43, 42, 41), (44, 45, 46, 47), (40, 41, 45, 44), (41, 42, 46, 45), (42, 43, 47, 46), (43, 40, 44, 47), (48, 51, 50, 49), (52, 53, 54, 55), (48, 49, 53, 52), (49, 50, 54, 53), (50, 51, 55, 54), (51, 48, 52, 55), (56, 59, 58, 57), (60, 61, 62, 63), (56, 57, 61, 60), (57, 58, 62, 61), (58, 59, 63, 62), (59, 56, 60, 63), (64, 67, 66, 65), (68, 69, 70, 71), (64, 65, 69, 68), (65, 66, 70, 69), (66, 67, 71, 70), (67, 64, 68, 71), (72, 75, 74, 73), (76, 77, 78, 79), (72, 73, 77, 76), (73, 74, 78, 77), (74, 75, 79, 78), (75, 72, 76, 79), (80, 83, 82, 81), (84, 85, 86, 87), (80, 81, 85, 84), (81, 82, 86, 85), (82, 83, 87, 86), (83, 80, 84, 87), (88, 91, 90, 89), (92, 93, 94, 95), (88, 89, 93, 92), (89, 90, 94, 93), (90, 91, 95, 94), (91, 88, 92, 95), (96, 99, 98, 97), (100, 101, 102, 103), (96, 97, 101, 100), (97, 98, 102, 101), (98, 99, 103, 102), (99, 96, 100, 103), (104, 107, 106, 105), (108, 109, 110, 111), (104, 105, 109, 108), (105, 106, 110, 109), (106, 107, 111, 110), (107, 104, 108, 111), (112, 115, 114, 113), (116, 117, 118, 119), (112, 113, 117, 116), (113, 114, 118, 117), (114, 115, 119, 118), (115, 112, 116, 119), (120, 123, 122, 121), (124, 125, 126, 127), (120, 121, 125, 124), (121, 122, 126, 125), (122, 123, 127, 126), (123, 120, 124, 127), (128, 131, 130, 129), (132, 133, 134, 135), (128, 129, 133, 132), (129, 130, 134, 133), (130, 131, 135, 134), (131, 128, 132, 135), (136, 139, 138, 137), (140, 141, 142, 143), (136, 137, 141, 140), (137, 138, 142, 141), (138, 139, 143, 142), (139, 136, 140, 143), (144, 147, 146, 145), (148, 149, 150, 151), (144, 145, 149, 148), (145, 146, 150, 149), (146, 147, 151, 150), (147, 144, 148, 151), (152, 155, 154, 153), (156, 157, 158, 159), (152, 153, 157, 156), (153, 154, 158, 157), (154, 155, 159, 158), (155, 152, 156, 159), (160, 163, 162, 161), (164, 165, 166, 167), (160, 161, 165, 164), (161, 162, 166, 165), (162, 163, 167, 166), (163, 160, 164, 167)])
me_sm_mpr_cadsupplybelt_2ccf66.polygons.foreach_set('material_index', [0, 0, 0, 0, 0, 0, 1, 1, 1, 1, 1, 1, 1, 1, 1, 1, 1, 1, 1, 1, 1, 1, 1, 1, 1, 1, 1, 1, 1, 1, 2, 2, 2, 2, 2, 2, 2, 2, 2, 2, 2, 2, 2, 2, 2, 2, 2, 2, 2, 2, 2, 2, 2, 2, 2, 2, 2, 2, 2, 2, 2, 2, 2, 2, 2, 2, 2, 2, 2, 2, 2, 2, 2, 2, 2, 2, 2, 2, 2, 2, 2, 2, 2, 2, 2, 2, 2, 2, 2, 2, 2, 2, 2, 2, 2, 2, 2, 2, 2, 2, 2, 2, 3, 3, 3, 3, 3, 3, 3, 3, 3, 3, 3, 3, 3, 3, 3, 3, 3, 3, 3, 3, 3, 3, 3, 3])
me_sm_mpr_cadsupplybelt_2ccf66.materials.append(mat_rubber_002)
me_sm_mpr_cadsupplybelt_2ccf66.materials.append(mat_cobalt_002)
me_sm_mpr_cadsupplybelt_2ccf66.materials.append(mat_metal_002)
me_sm_mpr_cadsupplybelt_2ccf66.materials.append(mat_charcoal_002)
me_sm_mpr_cadsupplybelt_2ccf66.update()

# ---- objects
ob_sm_mpr_cadfloorplaceholder = bpy.data.objects.new('SM_MPR_CADFloorPlaceholder', me_sm_mpr_cadfloorplaceholder)
ob_sm_mpr_cadsupplybelt_2e7f10 = bpy.data.objects.new('SM_MPR_CADSupplyBelt_2E7F10', me_sm_mpr_cadsupplybelt_2e7f10)
ob_sm_mpr_cadsupplybelt_2ccf62 = bpy.data.objects.new('SM_MPR_CADSupplyBelt_2CCF62', me_sm_mpr_cadsupplybelt_2ccf62)
ob_sm_mpr_cadsupplybelt_2ccf66 = bpy.data.objects.new('SM_MPR_CADSupplyBelt_2CCF66', me_sm_mpr_cadsupplybelt_2ccf66)

# ---- transforms, parenting, visibility, modifiers, constraints
ob_sm_mpr_cadfloorplaceholder.location = (0.0, 0.0, 0.0)
ob_sm_mpr_cadsupplybelt_2e7f10.location = (0.0, 0.0, 0.0)
ob_sm_mpr_cadsupplybelt_2ccf62.location = (0.0, 0.0, 0.0)
ob_sm_mpr_cadsupplybelt_2ccf66.location = (0.0, 0.0, 0.0)

# ---- collection membership
scene.collection.objects.link(ob_sm_mpr_cadfloorplaceholder)
scene.collection.objects.link(ob_sm_mpr_cadsupplybelt_2e7f10)
scene.collection.objects.link(ob_sm_mpr_cadsupplybelt_2ccf62)
scene.collection.objects.link(ob_sm_mpr_cadsupplybelt_2ccf66)

# ---- scene / render settings (as saved in the file)
scene.frame_start = 1; scene.frame_end = 250; scene.frame_set(1)
scene.render.engine = 'BLENDER_EEVEE_NEXT'
scene.render.bake_bias = 0.0
scene.render.bake_samples = 0
scene.render.compositor_device = 'GPU'
scene.eevee.use_volume_custom_range = False
scene.eevee.fast_gi_thickness_near = 0.1
scene.eevee.fast_gi_thickness_far = 0.0
scene.eevee.ray_tracing_options.screen_trace_thickness = 0.1
bpy.context.view_layer.update()

# ---- added for rendering (the .blend has no active camera and no usable light): camera, sun
cam_auto = bpy.data.cameras.new('AutoCamera')
cam_auto.lens = 50.0
cam_auto.sensor_width = 36.0
cam_auto.clip_end = 1000.0
ob_auto_camera = bpy.data.objects.new('AutoCamera', cam_auto)
scene.collection.objects.link(ob_auto_camera)
ob_auto_camera.location = (2.99348, -3.61017, 2.94178)
ob_auto_camera.rotation_euler = (1.09748, -7.21219e-08, 0.694738)
scene.camera = ob_auto_camera
light_auto_sun = bpy.data.lights.new('AutoSun', 'SUN')
light_auto_sun.energy = 3.0
light_auto_sun.angle = 0.0523599
ob_auto_sun = bpy.data.objects.new('AutoSun', light_auto_sun)
scene.collection.objects.link(ob_auto_sun)
ob_auto_sun.rotation_euler = (0.872665, 0.174533, 0.523599)
bpy.context.view_layer.update()
